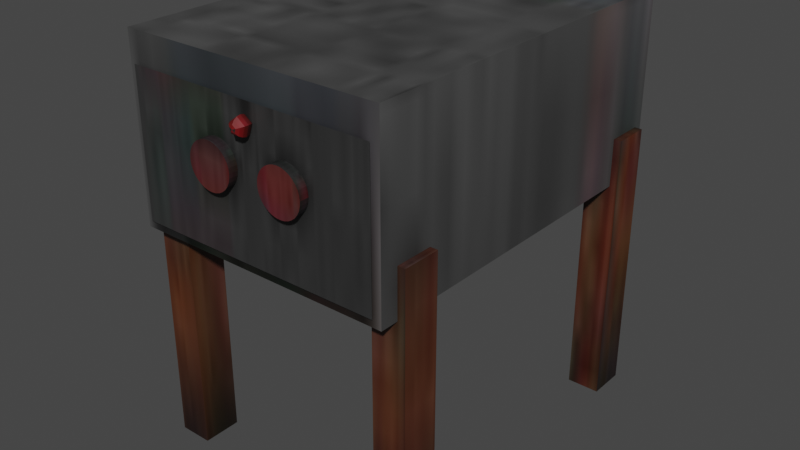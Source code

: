 # Source: egg_incubator.blend  (saved by Blender 3.6.13; exported with 4.5.12 LTS)
import bpy
from mathutils import Matrix  # noqa: F401  (used for matrix-valued properties, if any)

bpy.ops.wm.read_factory_settings(use_empty=True)
scene = bpy.context.scene
scene.name = 'Scene'

# ---- collections
col_collection = bpy.data.collections.new('Collection'); scene.collection.children.link(col_collection)

# ---- images (referenced by path relative to the original .blend; pixels are not part of the script)
import os
ASSET_DIR = os.environ.get("B2B_ASSET_DIR", "")  # directory of the original .blend (textures are referenced by path, not embedded)
HERE = os.path.dirname(os.path.abspath(__file__))  # packed textures are extracted next to this script under _unpacked/

def load_image(name, relpath, width, height, colorspace="sRGB"):
    """Load a texture the original file referenced (path relative to the .blend, or extracted next to this script)."""
    p = next((c for c in (os.path.join(HERE, relpath), os.path.join(ASSET_DIR, relpath)) if relpath and os.path.exists(c)), "")
    if p:
        img = bpy.data.images.load(p, check_existing=True)
        img.name = name
    else:  # same state as the original file: an image datablock whose file is absent (Cycles renders it pink)
        img = bpy.data.images.new(name, width, height)
        img.source = "FILE"
        img.filepath = "//" + (relpath or name)
    img.colorspace_settings.name = colorspace
    return img
img_egg_incubator_jpg = load_image('egg incubator.jpg', '_unpacked/egg_incubator.63639873.jpg', 128, 128, 'sRGB')

# ---- materials (node trees are filled in below, after node groups)
mat_egg_incubator = bpy.data.materials.new('egg incubator')
mat_egg_incubator.use_transparent_shadow = False

# ---- material node trees
mat_egg_incubator.use_nodes = True; mat_egg_incubator.node_tree.nodes.clear()
_N = mat_egg_incubator.node_tree.nodes; _L = mat_egg_incubator.node_tree.links
n0 = _N.new('ShaderNodeBsdfPrincipled'); n0.name = 'Principled BSDF'; n0.location = (10, 300)
n0.distribution = 'GGX'
n0.subsurface_method = 'RANDOM_WALK_SKIN'
n0.inputs[3].default_value = 1.45
n0.inputs[27].default_value = (0.0, 0.0, 0.0, 1.0)
n0.inputs[28].default_value = 1.0
n1 = _N.new('ShaderNodeOutputMaterial'); n1.name = 'Material Output'; n1.location = (300, 300)
n2 = _N.new('ShaderNodeTexImage'); n2.name = 'Image Texture'; n2.location = (-285, 189)
n2.image = img_egg_incubator_jpg
_L.new(n0.outputs[0], n1.inputs[0])
_L.new(n2.outputs[0], n0.inputs[0])
n1.is_active_output = True

# ---- world
world_world = bpy.data.worlds.new('World'); scene.world = world_world
world_world.use_nodes = True; world_world.node_tree.nodes.clear()
_N = world_world.node_tree.nodes; _L = world_world.node_tree.links
n0 = _N.new('ShaderNodeOutputWorld'); n0.name = 'World Output'; n0.location = (300, 300)
n1 = _N.new('ShaderNodeBackground'); n1.name = 'Background'; n1.location = (10, 300)
n1.inputs[0].default_value = (0.05088, 0.05088, 0.05088, 1.0)
_L.new(n1.outputs[0], n0.inputs[0])
n0.is_active_output = True
world_world.color = (0.05088, 0.05088, 0.05088)
world_world.use_sun_shadow = False
world_world.sun_shadow_jitter_overblur = 0.0

# ---- meshes
me_cube_004 = bpy.data.meshes.new('Cube.004')
me_cube_004.from_pydata([(-1.0, -1.0, -1.0), (-1.0, -1.0, 1.0), (-1.0, 1.0, -1.0), (-1.0, 1.0, 1.0), (1.0, -1.0, -1.0), (1.0, -1.0, 1.0), (1.0, 1.0, -1.0), (1.0, 1.0, 1.0), (-17.15, -1.0, -1.0), (-17.15, -1.0, 1.0), (-17.15, 1.0, -1.0), (-17.15, 1.0, 1.0), (-15.15, -1.0, -1.0), (-15.15, -1.0, 1.0), (-15.15, 1.0, -1.0), (-15.15, 1.0, 1.0), (-1.0, 13.78, -0.9953), (-1.0, 13.78, 1.005), (-1.0, 15.78, -0.9953), (-1.0, 15.78, 1.005), (1.0, 13.78, -0.9953), (1.0, 13.78, 1.005), (1.0, 15.78, -0.9953), (1.0, 15.78, 1.005), (-17.15, 13.78, -0.9953), (-17.15, 13.78, 1.005), (-17.15, 15.78, -0.9953), (-17.15, 15.78, 1.005), (-15.15, 13.78, -0.9953), (-15.15, 13.78, 1.005), (-15.15, 15.78, -0.9953), (-15.15, 15.78, 1.005), (-17.68, -0.5959, 0.6631), (-17.68, -0.5959, 1.95), (-17.68, 15.33, 0.6631), (-17.68, 15.33, 1.95), (1.958, -0.5959, 0.6631), (1.958, -0.5959, 1.95), (1.958, 15.33, 0.6631), (1.958, 15.33, 1.95), (2.062, -0.1952, 1.742), (2.062, -0.1952, 0.721), (2.062, 14.89, 1.742), (2.062, 14.89, 0.721), (2.759, 7.489, 1.63), (2.654, 7.489, 1.652), (2.498, 7.489, 1.666), (2.313, 7.489, 1.671), (2.128, 7.489, 1.666), (1.971, 7.489, 1.652), (1.866, 7.489, 1.63), (2.796, 7.489, 1.604), (2.759, 7.691, 1.612), (2.654, 7.863, 1.619), (2.498, 7.977, 1.624), (2.313, 8.018, 1.625), (2.128, 7.977, 1.624), (1.971, 7.863, 1.619), (1.866, 7.691, 1.612), (2.759, 7.614, 1.584), (2.654, 7.72, 1.566), (2.498, 7.791, 1.555), (2.313, 7.816, 1.55), (2.128, 7.791, 1.555), (1.971, 7.72, 1.566), (1.866, 7.614, 1.584), (2.759, 7.364, 1.584), (2.654, 7.258, 1.566), (2.498, 7.187, 1.555), (2.313, 7.162, 1.55), (2.128, 7.187, 1.555), (1.971, 7.258, 1.566), (1.866, 7.364, 1.584), (2.759, 7.286, 1.612), (2.654, 7.115, 1.619), (2.498, 7.0, 1.624), (2.313, 6.96, 1.625), (2.128, 7.0, 1.624), (1.971, 7.115, 1.619), (1.866, 7.286, 1.612), (1.829, 7.489, 1.604), (2.032, 6.738, 1.307), (2.537, 6.565, 1.306), (2.029, 6.712, 1.276), (2.533, 6.543, 1.279), (2.025, 6.635, 1.246), (2.53, 6.476, 1.252), (2.021, 6.511, 1.218), (2.527, 6.367, 1.228), (2.018, 6.343, 1.193), (2.524, 6.221, 1.207), (2.016, 6.139, 1.173), (2.522, 6.044, 1.189), (2.014, 5.907, 1.158), (2.52, 5.841, 1.176), (2.013, 5.654, 1.149), (2.519, 5.62, 1.168), (2.012, 5.391, 1.146), (2.519, 5.391, 1.165), (2.013, 5.129, 1.149), (2.519, 5.162, 1.168), (2.014, 4.876, 1.158), (2.52, 4.942, 1.176), (2.016, 4.643, 1.173), (2.522, 4.739, 1.189), (2.018, 4.439, 1.193), (2.524, 4.561, 1.207), (2.021, 4.272, 1.218), (2.527, 4.415, 1.228), (2.025, 4.147, 1.246), (2.53, 4.307, 1.252), (2.029, 4.071, 1.276), (2.533, 4.24, 1.279), (2.032, 4.045, 1.307), (2.537, 4.217, 1.306), (2.036, 4.071, 1.339), (2.54, 4.24, 1.334), (2.04, 4.147, 1.369), (2.543, 4.307, 1.36), (2.044, 4.272, 1.397), (2.546, 4.415, 1.384), (2.047, 4.439, 1.422), (2.549, 4.561, 1.406), (2.049, 4.643, 1.442), (2.551, 4.739, 1.423), (2.051, 4.876, 1.457), (2.553, 4.942, 1.436), (2.052, 5.129, 1.466), (2.554, 5.162, 1.444), (2.053, 5.391, 1.469), (2.554, 5.391, 1.447), (2.052, 5.654, 1.466), (2.554, 5.62, 1.444), (2.051, 5.907, 1.457), (2.553, 5.841, 1.436), (2.049, 6.139, 1.442), (2.551, 6.044, 1.423), (2.047, 6.343, 1.422), (2.549, 6.221, 1.406), (2.044, 6.511, 1.397), (2.546, 6.367, 1.384), (2.04, 6.635, 1.369), (2.543, 6.476, 1.36), (2.036, 6.712, 1.339), (2.54, 6.543, 1.334), (2.533, 6.712, 1.275), (2.537, 6.738, 1.306), (2.529, 6.635, 1.244), (2.525, 6.511, 1.216), (2.522, 6.343, 1.192), (2.52, 6.139, 1.172), (2.518, 5.907, 1.157), (2.517, 5.654, 1.148), (2.516, 5.391, 1.145), (2.517, 5.129, 1.148), (2.518, 4.876, 1.157), (2.52, 4.643, 1.172), (2.522, 4.439, 1.192), (2.525, 4.272, 1.216), (2.529, 4.147, 1.244), (2.533, 4.071, 1.275), (2.537, 4.045, 1.306), (2.541, 4.071, 1.338), (2.544, 4.147, 1.368), (2.548, 4.272, 1.396), (2.551, 4.439, 1.42), (2.554, 4.643, 1.44), (2.555, 4.876, 1.455), (2.557, 5.129, 1.465), (2.557, 5.391, 1.468), (2.557, 5.654, 1.465), (2.555, 5.907, 1.455), (2.554, 6.139, 1.44), (2.551, 6.343, 1.42), (2.548, 6.511, 1.396), (2.544, 6.635, 1.368), (2.541, 6.712, 1.338), (2.032, 11.27, 1.307), (2.537, 11.1, 1.306), (2.029, 11.24, 1.276), (2.533, 11.08, 1.279), (2.025, 11.17, 1.246), (2.53, 11.01, 1.252), (2.021, 11.04, 1.218), (2.527, 10.9, 1.228), (2.018, 10.88, 1.193), (2.524, 10.75, 1.207), (2.016, 10.67, 1.173), (2.522, 10.58, 1.189), (2.014, 10.44, 1.158), (2.52, 10.37, 1.176), (2.013, 10.19, 1.149), (2.519, 10.15, 1.168), (2.012, 9.924, 1.146), (2.519, 9.924, 1.165), (2.013, 9.662, 1.149), (2.519, 9.695, 1.168), (2.014, 9.409, 1.158), (2.52, 9.475, 1.176), (2.016, 9.176, 1.173), (2.522, 9.272, 1.189), (2.018, 8.972, 1.193), (2.524, 9.094, 1.207), (2.021, 8.805, 1.218), (2.527, 8.948, 1.228), (2.025, 8.68, 1.246), (2.53, 8.84, 1.252), (2.029, 8.604, 1.276), (2.533, 8.773, 1.279), (2.032, 8.578, 1.307), (2.537, 8.75, 1.306), (2.036, 8.604, 1.339), (2.54, 8.773, 1.334), (2.04, 8.68, 1.369), (2.543, 8.84, 1.36), (2.044, 8.805, 1.397), (2.546, 8.948, 1.384), (2.047, 8.972, 1.422), (2.549, 9.094, 1.406), (2.049, 9.176, 1.442), (2.551, 9.272, 1.423), (2.051, 9.409, 1.457), (2.553, 9.475, 1.436), (2.052, 9.662, 1.466), (2.554, 9.695, 1.444), (2.053, 9.924, 1.469), (2.554, 9.924, 1.447), (2.052, 10.19, 1.466), (2.554, 10.15, 1.444), (2.051, 10.44, 1.457), (2.553, 10.37, 1.436), (2.049, 10.67, 1.442), (2.551, 10.58, 1.423), (2.047, 10.88, 1.422), (2.549, 10.75, 1.406), (2.044, 11.04, 1.397), (2.546, 10.9, 1.384), (2.04, 11.17, 1.369), (2.543, 11.01, 1.36), (2.036, 11.24, 1.339), (2.54, 11.08, 1.334), (2.533, 11.24, 1.275), (2.537, 11.27, 1.306), (2.529, 11.17, 1.244), (2.525, 11.04, 1.216), (2.522, 10.88, 1.192), (2.52, 10.67, 1.172), (2.518, 10.44, 1.157), (2.517, 10.19, 1.148), (2.516, 9.924, 1.145), (2.517, 9.662, 1.148), (2.518, 9.409, 1.157), (2.52, 9.176, 1.172), (2.522, 8.972, 1.192), (2.525, 8.805, 1.216), (2.529, 8.68, 1.244), (2.533, 8.604, 1.275), (2.537, 8.578, 1.306), (2.541, 8.604, 1.338), (2.544, 8.68, 1.368), (2.548, 8.805, 1.396), (2.551, 8.972, 1.42), (2.554, 9.176, 1.44), (2.555, 9.409, 1.455), (2.557, 9.662, 1.465), (2.557, 9.924, 1.468), (2.557, 10.19, 1.465), (2.555, 10.44, 1.455), (2.554, 10.67, 1.44), (2.551, 10.88, 1.42), (2.548, 11.04, 1.396), (2.544, 11.17, 1.368), (2.541, 11.24, 1.338)], [], [(0, 1, 3, 2), (2, 3, 7, 6), (6, 7, 5, 4), (4, 5, 1, 0), (2, 6, 4, 0), (7, 3, 1, 5), (8, 9, 11, 10), (10, 11, 15, 14), (14, 15, 13, 12), (12, 13, 9, 8), (10, 14, 12, 8), (15, 11, 9, 13), (16, 17, 19, 18), (18, 19, 23, 22), (22, 23, 21, 20), (20, 21, 17, 16), (18, 22, 20, 16), (23, 19, 17, 21), (24, 25, 27, 26), (26, 27, 31, 30), (30, 31, 29, 28), (28, 29, 25, 24), (26, 30, 28, 24), (31, 27, 25, 29), (32, 33, 35, 34), (34, 35, 39, 38), (38, 39, 37, 36), (36, 37, 33, 32), (34, 38, 36, 32), (39, 35, 33, 37), (40, 41, 43, 42), (45, 44, 52, 53), (50, 49, 57, 58), (48, 47, 55, 56), (46, 45, 53, 54), (44, 51, 52), (80, 50, 58), (49, 48, 56, 57), (47, 46, 54, 55), (56, 55, 62, 63), (54, 53, 60, 61), (52, 51, 59), (80, 58, 65), (57, 56, 63, 64), (55, 54, 61, 62), (53, 52, 59, 60), (58, 57, 64, 65), (80, 65, 72), (64, 63, 70, 71), (62, 61, 68, 69), (60, 59, 66, 67), (65, 64, 71, 72), (63, 62, 69, 70), (61, 60, 67, 68), (59, 51, 66), (69, 68, 75, 76), (67, 66, 73, 74), (72, 71, 78, 79), (70, 69, 76, 77), (68, 67, 74, 75), (66, 51, 73), (80, 72, 79), (71, 70, 77, 78), (79, 78, 49, 50), (77, 76, 47, 48), (75, 74, 45, 46), (73, 51, 44), (80, 79, 50), (78, 77, 48, 49), (76, 75, 46, 47), (74, 73, 44, 45), (81, 146, 145, 83), (83, 145, 147, 85), (85, 147, 148, 87), (87, 148, 149, 89), (89, 149, 150, 91), (91, 150, 151, 93), (93, 151, 152, 95), (95, 152, 153, 97), (97, 153, 154, 99), (99, 154, 155, 101), (101, 155, 156, 103), (103, 156, 157, 105), (105, 157, 158, 107), (107, 158, 159, 109), (109, 159, 160, 111), (111, 160, 161, 113), (113, 161, 162, 115), (115, 162, 163, 117), (117, 163, 164, 119), (119, 164, 165, 121), (121, 165, 166, 123), (123, 166, 167, 125), (125, 167, 168, 127), (127, 168, 169, 129), (129, 169, 170, 131), (131, 170, 171, 133), (133, 171, 172, 135), (135, 172, 173, 137), (137, 173, 174, 139), (139, 174, 175, 141), (84, 82, 144, 142, 140, 138, 136, 134, 132, 130, 128, 126, 124, 122, 120, 118, 116, 114, 112, 110, 108, 106, 104, 102, 100, 98, 96, 94, 92, 90, 88, 86), (141, 175, 176, 143), (143, 176, 146, 81), (81, 83, 85, 87, 89, 91, 93, 95, 97, 99, 101, 103, 105, 107, 109, 111, 113, 115, 117, 119, 121, 123, 125, 127, 129, 131, 133, 135, 137, 139, 141, 143), (82, 84, 145, 146), (84, 86, 147, 145), (86, 88, 148, 147), (88, 90, 149, 148), (90, 92, 150, 149), (92, 94, 151, 150), (94, 96, 152, 151), (96, 98, 153, 152), (98, 100, 154, 153), (100, 102, 155, 154), (102, 104, 156, 155), (104, 106, 157, 156), (106, 108, 158, 157), (108, 110, 159, 158), (110, 112, 160, 159), (112, 114, 161, 160), (114, 116, 162, 161), (116, 118, 163, 162), (118, 120, 164, 163), (120, 122, 165, 164), (122, 124, 166, 165), (124, 126, 167, 166), (126, 128, 168, 167), (128, 130, 169, 168), (130, 132, 170, 169), (132, 134, 171, 170), (134, 136, 172, 171), (136, 138, 173, 172), (138, 140, 174, 173), (140, 142, 175, 174), (142, 144, 176, 175), (144, 82, 146, 176), (177, 242, 241, 179), (179, 241, 243, 181), (181, 243, 244, 183), (183, 244, 245, 185), (185, 245, 246, 187), (187, 246, 247, 189), (189, 247, 248, 191), (191, 248, 249, 193), (193, 249, 250, 195), (195, 250, 251, 197), (197, 251, 252, 199), (199, 252, 253, 201), (201, 253, 254, 203), (203, 254, 255, 205), (205, 255, 256, 207), (207, 256, 257, 209), (209, 257, 258, 211), (211, 258, 259, 213), (213, 259, 260, 215), (215, 260, 261, 217), (217, 261, 262, 219), (219, 262, 263, 221), (221, 263, 264, 223), (223, 264, 265, 225), (225, 265, 266, 227), (227, 266, 267, 229), (229, 267, 268, 231), (231, 268, 269, 233), (233, 269, 270, 235), (235, 270, 271, 237), (180, 178, 240, 238, 236, 234, 232, 230, 228, 226, 224, 222, 220, 218, 216, 214, 212, 210, 208, 206, 204, 202, 200, 198, 196, 194, 192, 190, 188, 186, 184, 182), (237, 271, 272, 239), (239, 272, 242, 177), (177, 179, 181, 183, 185, 187, 189, 191, 193, 195, 197, 199, 201, 203, 205, 207, 209, 211, 213, 215, 217, 219, 221, 223, 225, 227, 229, 231, 233, 235, 237, 239), (178, 180, 241, 242), (180, 182, 243, 241), (182, 184, 244, 243), (184, 186, 245, 244), (186, 188, 246, 245), (188, 190, 247, 246), (190, 192, 248, 247), (192, 194, 249, 248), (194, 196, 250, 249), (196, 198, 251, 250), (198, 200, 252, 251), (200, 202, 253, 252), (202, 204, 254, 253), (204, 206, 255, 254), (206, 208, 256, 255), (208, 210, 257, 256), (210, 212, 258, 257), (212, 214, 259, 258), (214, 216, 260, 259), (216, 218, 261, 260), (218, 220, 262, 261), (220, 222, 263, 262), (222, 224, 264, 263), (224, 226, 265, 264), (226, 228, 266, 265), (228, 230, 267, 266), (230, 232, 268, 267), (232, 234, 269, 268), (234, 236, 270, 269), (236, 238, 271, 270), (238, 240, 272, 271), (240, 178, 242, 272)])
_uv = me_cube_004.uv_layers.new(name='UVMap')
_uv.uv.foreach_set('vector', [0.1248, 0.4906, 0.1248, 0.3976, 0.2178, 0.3976, 0.2178, 0.4906, 0.1248, 0.5837, 0.1248, 0.4906, 0.2178, 0.4906, 0.2178, 0.5837, 0.3109, 0.4906, 0.2178, 0.4906, 0.2178, 0.3976, 0.3109, 0.3976, 0.3109, 0.5837, 0.2178, 0.5837, 0.2178, 0.4906, 0.3109, 0.4906, 0.2178, 0.6767, 0.1248, 0.6767, 0.1248, 0.5837, 0.2178, 0.5837, 0.3109, 0.6767, 0.2178, 0.6767, 0.2178, 0.5837, 0.3109, 0.5837, 0.4039, 0.8628, 0.3109, 0.8628, 0.3109, 0.7698, 0.4039, 0.7698, 0.3109, 0.7698, 0.2178, 0.7698, 0.2178, 0.6767, 0.3109, 0.6767, 0.497, 0.8628, 0.4039, 0.8628, 0.4039, 0.7698, 0.497, 0.7698, 0.4039, 0.7698, 0.3109, 0.7698, 0.3109, 0.6767, 0.4039, 0.6767, 0.4039, 0.4906, 0.3109, 0.4906, 0.3109, 0.3976, 0.4039, 0.3976, 0.4039, 0.5837, 0.3109, 0.5837, 0.3109, 0.4906, 0.4039, 0.4906, 0.4039, 0.4906, 0.4039, 0.3976, 0.497, 0.3976, 0.497, 0.4906, 0.497, 0.4906, 0.497, 0.3976, 0.59, 0.3976, 0.59, 0.4906, 0.4039, 0.5837, 0.4039, 0.4906, 0.497, 0.4906, 0.497, 0.5837, 0.497, 0.5837, 0.497, 0.4906, 0.59, 0.4906, 0.59, 0.5837, 0.4039, 0.5837, 0.4039, 0.6767, 0.3109, 0.6767, 0.3109, 0.5837, 0.2178, 0.7698, 0.1248, 0.7698, 0.1248, 0.6767, 0.2178, 0.6767, 0.497, 0.5837, 0.497, 0.6767, 0.4039, 0.6767, 0.4039, 0.5837, 0.59, 0.6767, 0.497, 0.6767, 0.497, 0.5837, 0.59, 0.5837, 0.4039, 0.7698, 0.4039, 0.6767, 0.497, 0.6767, 0.497, 0.7698, 0.59, 0.7698, 0.497, 0.7698, 0.497, 0.6767, 0.59, 0.6767, 0.2178, 0.8628, 0.1248, 0.8628, 0.1248, 0.7698, 0.2178, 0.7698, 0.3109, 0.8628, 0.2178, 0.8628, 0.2178, 0.7698, 0.3109, 0.7698, 0.06249, 0.5752, 0.04262, 0.5752, 0.04262, 0.3294, 0.06249, 0.3294, 0.554, 0.3294, 0.5341, 0.3294, 0.5341, 0.02639, 0.554, 0.02639, 0.08236, 0.5752, 0.06249, 0.5752, 0.06249, 0.3294, 0.08236, 0.3294, 0.5739, 0.3294, 0.554, 0.3294, 0.554, 0.02639, 0.5739, 0.02639, 0.5341, 0.02639, 0.5341, 0.3294, 0.2884, 0.3294, 0.2884, 0.02639, 0.2884, 0.02639, 0.2884, 0.3294, 0.04262, 0.3294, 0.04262, 0.02639, 0.9118, 0.03504, 0.9684, 0.03504, 0.9684, 0.8712, 0.9118, 0.8712, 0.8434, 0.3241, 0.8515, 0.3256, 0.8487, 0.3411, 0.8383, 0.3528, 0.783, 0.3168, 0.791, 0.3182, 0.7858, 0.3469, 0.7802, 0.3323, 0.803, 0.3167, 0.8172, 0.3193, 0.8099, 0.3599, 0.7962, 0.3543, 0.8314, 0.3219, 0.8434, 0.3241, 0.8383, 0.3528, 0.8246, 0.3594, 0.8515, 0.3293, 0.8544, 0.3298, 0.8487, 0.3448, 0.7802, 0.3163, 0.783, 0.3168, 0.7802, 0.3323, 0.791, 0.3182, 0.803, 0.3204, 0.7962, 0.3579, 0.7858, 0.3469, 0.8172, 0.3193, 0.8314, 0.3219, 0.8246, 0.3594, 0.8099, 0.3599, 0.6763, 0.358, 0.6627, 0.3636, 0.6597, 0.3482, 0.6735, 0.3437, 0.6479, 0.3632, 0.6343, 0.3566, 0.6321, 0.3456, 0.6451, 0.3489, 0.7379, 0.2824, 0.7379, 0.2982, 0.7358, 0.2885, 0.7397, 0.2983, 0.7397, 0.2824, 0.7416, 0.2886, 0.6867, 0.347, 0.6763, 0.358, 0.6735, 0.3437, 0.6846, 0.336, 0.6627, 0.3636, 0.6479, 0.3632, 0.6451, 0.3489, 0.6597, 0.3482, 0.6343, 0.3566, 0.6238, 0.3449, 0.6227, 0.3389, 0.6321, 0.3456, 0.6923, 0.3323, 0.6867, 0.347, 0.6846, 0.336, 0.6912, 0.3264, 0.6923, 0.3163, 0.6912, 0.3264, 0.6877, 0.3072, 0.6846, 0.336, 0.6735, 0.3437, 0.665, 0.2973, 0.6781, 0.3005, 0.6597, 0.3482, 0.6451, 0.3489, 0.6367, 0.3025, 0.6505, 0.298, 0.6321, 0.3456, 0.6227, 0.3389, 0.6192, 0.3197, 0.6257, 0.3101, 0.6912, 0.3264, 0.6846, 0.336, 0.6781, 0.3005, 0.6877, 0.3072, 0.6735, 0.3437, 0.6597, 0.3482, 0.6505, 0.298, 0.665, 0.2973, 0.6451, 0.3489, 0.6321, 0.3456, 0.6257, 0.3101, 0.6367, 0.3025, 0.6227, 0.3389, 0.6181, 0.3298, 0.6192, 0.3197, 0.6505, 0.298, 0.6367, 0.3025, 0.6342, 0.2881, 0.6478, 0.2824, 0.6257, 0.3101, 0.6192, 0.3197, 0.6181, 0.3138, 0.6238, 0.2991, 0.6877, 0.3072, 0.6781, 0.3005, 0.6762, 0.2895, 0.6867, 0.3012, 0.665, 0.2973, 0.6505, 0.298, 0.6478, 0.2824, 0.6626, 0.2829, 0.6367, 0.3025, 0.6257, 0.3101, 0.6238, 0.2991, 0.6342, 0.2881, 0.7358, 0.2885, 0.7336, 0.2982, 0.7336, 0.2824, 0.7397, 0.2983, 0.7379, 0.2886, 0.7397, 0.2824, 0.6781, 0.3005, 0.665, 0.2973, 0.6626, 0.2829, 0.6762, 0.2895, 0.7859, 0.3012, 0.7963, 0.2895, 0.791, 0.3182, 0.783, 0.3168, 0.8099, 0.2829, 0.8247, 0.2824, 0.8172, 0.323, 0.803, 0.3204, 0.8383, 0.2881, 0.8488, 0.2991, 0.8434, 0.3278, 0.8314, 0.3256, 0.8544, 0.3138, 0.8544, 0.3298, 0.8515, 0.3293, 0.7802, 0.3163, 0.7859, 0.3012, 0.783, 0.3168, 0.7963, 0.2895, 0.8099, 0.2829, 0.803, 0.3204, 0.791, 0.3182, 0.8247, 0.2824, 0.8383, 0.2881, 0.8314, 0.3256, 0.8172, 0.323, 0.8488, 0.2991, 0.8544, 0.3138, 0.8515, 0.3293, 0.8434, 0.3278, 0.7386, 0.2824, 0.6992, 0.2824, 0.6995, 0.2804, 0.7388, 0.2804, 0.7388, 0.2804, 0.6995, 0.2804, 0.6997, 0.2744, 0.739, 0.2744, 0.739, 0.2744, 0.6997, 0.2744, 0.6999, 0.2647, 0.7392, 0.2647, 0.7392, 0.2647, 0.6999, 0.2647, 0.7, 0.2517, 0.7394, 0.2517, 0.7394, 0.2517, 0.7, 0.2517, 0.7002, 0.2357, 0.7395, 0.2357, 0.7395, 0.2357, 0.7002, 0.2357, 0.7003, 0.2176, 0.7396, 0.2176, 0.7396, 0.2176, 0.7003, 0.2176, 0.7004, 0.1979, 0.7397, 0.1979, 0.7397, 0.1979, 0.7004, 0.1979, 0.7004, 0.1774, 0.7397, 0.1774, 0.7397, 0.1774, 0.7004, 0.1774, 0.7004, 0.1569, 0.7397, 0.1569, 0.7397, 0.1569, 0.7004, 0.1569, 0.7003, 0.1372, 0.7396, 0.1372, 0.7396, 0.1372, 0.7003, 0.1372, 0.7002, 0.119, 0.7395, 0.119, 0.7395, 0.119, 0.7002, 0.119, 0.7, 0.1031, 0.7394, 0.1031, 0.7394, 0.1031, 0.7, 0.1031, 0.6999, 0.09001, 0.7392, 0.09001, 0.7392, 0.09001, 0.6999, 0.09001, 0.6997, 0.08031, 0.739, 0.08031, 0.739, 0.08031, 0.6997, 0.08031, 0.6995, 0.07433, 0.7388, 0.07433, 0.7388, 0.07064, 0.6995, 0.07064, 0.6992, 0.06862, 0.7386, 0.06862, 0.6587, 0.06862, 0.698, 0.06862, 0.6983, 0.07064, 0.6589, 0.07064, 0.6589, 0.07433, 0.6983, 0.07433, 0.6985, 0.08031, 0.6591, 0.08031, 0.6591, 0.08031, 0.6985, 0.08031, 0.6987, 0.09001, 0.6594, 0.09001, 0.6594, 0.09001, 0.6987, 0.09001, 0.6989, 0.1031, 0.6595, 0.1031, 0.6595, 0.1031, 0.6989, 0.1031, 0.699, 0.119, 0.6597, 0.119, 0.6597, 0.119, 0.699, 0.119, 0.6991, 0.1372, 0.6598, 0.1372, 0.6598, 0.1372, 0.6991, 0.1372, 0.6992, 0.1569, 0.6599, 0.1569, 0.6599, 0.1569, 0.6992, 0.1569, 0.6992, 0.1774, 0.6599, 0.1774, 0.6599, 0.1774, 0.6992, 0.1774, 0.6992, 0.1979, 0.6599, 0.1979, 0.6599, 0.1979, 0.6992, 0.1979, 0.6991, 0.2176, 0.6598, 0.2176, 0.6598, 0.2176, 0.6991, 0.2176, 0.699, 0.2357, 0.6597, 0.2357, 0.6597, 0.2357, 0.699, 0.2357, 0.6989, 0.2517, 0.6595, 0.2517, 0.6595, 0.2517, 0.6989, 0.2517, 0.6987, 0.2647, 0.6594, 0.2647, 0.6594, 0.2647, 0.6987, 0.2647, 0.6985, 0.2744, 0.6591, 0.2744, 0.8448, 0.2672, 0.8426, 0.269, 0.8405, 0.2672, 0.8385, 0.262, 0.8367, 0.2535, 0.8351, 0.2421, 0.8339, 0.2282, 0.8331, 0.2123, 0.8326, 0.1951, 0.8326, 0.1772, 0.8331, 0.1594, 0.8339, 0.1422, 0.8351, 0.1264, 0.8367, 0.1125, 0.8385, 0.1011, 0.8405, 0.09268, 0.8426, 0.08749, 0.8448, 0.08576, 0.847, 0.08754, 0.849, 0.09278, 0.8508, 0.1013, 0.8523, 0.1127, 0.8535, 0.1266, 0.8544, 0.1424, 0.8548, 0.1596, 0.8548, 0.1775, 0.8544, 0.1954, 0.8535, 0.2125, 0.8523, 0.2284, 0.8508, 0.2422, 0.849, 0.2536, 0.847, 0.2621, 0.6591, 0.2744, 0.6985, 0.2744, 0.6983, 0.2804, 0.6589, 0.2804, 0.6589, 0.2804, 0.6983, 0.2804, 0.698, 0.2824, 0.6587, 0.2824, 0.8196, 0.07231, 0.822, 0.07436, 0.8243, 0.08036, 0.8264, 0.0901, 0.8282, 0.1032, 0.8296, 0.1191, 0.8305, 0.1373, 0.831, 0.157, 0.831, 0.1775, 0.8305, 0.198, 0.8296, 0.2177, 0.8282, 0.2359, 0.8264, 0.2518, 0.8243, 0.2648, 0.822, 0.2745, 0.8196, 0.2804, 0.8171, 0.2824, 0.8146, 0.2804, 0.8123, 0.2744, 0.8102, 0.2646, 0.8084, 0.2515, 0.8071, 0.2356, 0.8061, 0.2174, 0.8056, 0.1977, 0.8056, 0.1772, 0.8061, 0.1567, 0.8071, 0.137, 0.8084, 0.1189, 0.8102, 0.103, 0.8123, 0.08993, 0.8146, 0.08025, 0.8171, 0.0743, 0.8426, 0.269, 0.8448, 0.2672, 0.845, 0.2804, 0.8425, 0.2824, 0.8448, 0.2672, 0.847, 0.2621, 0.8474, 0.2745, 0.845, 0.2804, 0.847, 0.2621, 0.849, 0.2536, 0.8497, 0.2648, 0.8474, 0.2745, 0.849, 0.2536, 0.8508, 0.2422, 0.8518, 0.2518, 0.8497, 0.2648, 0.8508, 0.2422, 0.8523, 0.2284, 0.8536, 0.2359, 0.8518, 0.2518, 0.8523, 0.2284, 0.8535, 0.2125, 0.855, 0.2177, 0.8536, 0.2359, 0.8535, 0.2125, 0.8544, 0.1954, 0.8559, 0.198, 0.855, 0.2177, 0.8544, 0.1954, 0.8548, 0.1775, 0.8564, 0.1775, 0.8559, 0.198, 0.8548, 0.1775, 0.8548, 0.1596, 0.8564, 0.157, 0.8564, 0.1775, 0.8548, 0.1596, 0.8544, 0.1424, 0.8559, 0.1373, 0.8564, 0.157, 0.8544, 0.1424, 0.8535, 0.1266, 0.855, 0.1191, 0.8559, 0.1373, 0.8535, 0.1266, 0.8523, 0.1127, 0.8536, 0.1032, 0.855, 0.1191, 0.8523, 0.1127, 0.8508, 0.1013, 0.8518, 0.0901, 0.8536, 0.1032, 0.8508, 0.1013, 0.849, 0.09278, 0.8497, 0.08036, 0.8518, 0.0901, 0.849, 0.09278, 0.847, 0.08754, 0.8474, 0.07436, 0.8497, 0.08036, 0.847, 0.08754, 0.8448, 0.08576, 0.845, 0.07231, 0.8474, 0.07436, 0.8448, 0.08576, 0.8426, 0.08749, 0.8425, 0.0743, 0.845, 0.07231, 0.8426, 0.08749, 0.8405, 0.09268, 0.84, 0.08025, 0.8425, 0.0743, 0.8405, 0.09268, 0.8385, 0.1011, 0.8377, 0.08993, 0.84, 0.08025, 0.8385, 0.1011, 0.8367, 0.1125, 0.8356, 0.103, 0.8377, 0.08993, 0.8367, 0.1125, 0.8351, 0.1264, 0.8339, 0.1189, 0.8356, 0.103, 0.8351, 0.1264, 0.8339, 0.1422, 0.8325, 0.137, 0.8339, 0.1189, 0.8339, 0.1422, 0.8331, 0.1594, 0.8315, 0.1567, 0.8325, 0.137, 0.8331, 0.1594, 0.8326, 0.1772, 0.831, 0.1772, 0.8315, 0.1567, 0.8326, 0.1772, 0.8326, 0.1951, 0.831, 0.1977, 0.831, 0.1772, 0.8326, 0.1951, 0.8331, 0.2123, 0.8315, 0.2174, 0.831, 0.1977, 0.8331, 0.2123, 0.8339, 0.2282, 0.8325, 0.2356, 0.8315, 0.2174, 0.8339, 0.2282, 0.8351, 0.2421, 0.8339, 0.2515, 0.8325, 0.2356, 0.8351, 0.2421, 0.8367, 0.2535, 0.8356, 0.2646, 0.8339, 0.2515, 0.8367, 0.2535, 0.8385, 0.262, 0.8377, 0.2744, 0.8356, 0.2646, 0.8385, 0.262, 0.8405, 0.2672, 0.84, 0.2804, 0.8377, 0.2744, 0.8405, 0.2672, 0.8426, 0.269, 0.8425, 0.2824, 0.84, 0.2804, 0.779, 0.2824, 0.7397, 0.2824, 0.7399, 0.2804, 0.7793, 0.2804, 0.7793, 0.2804, 0.7399, 0.2804, 0.7402, 0.2744, 0.7795, 0.2744, 0.7795, 0.2744, 0.7402, 0.2744, 0.7404, 0.2647, 0.7797, 0.2647, 0.7797, 0.2647, 0.7404, 0.2647, 0.7405, 0.2517, 0.7799, 0.2517, 0.7799, 0.2517, 0.7405, 0.2517, 0.7407, 0.2357, 0.78, 0.2357, 0.78, 0.2357, 0.7407, 0.2357, 0.7408, 0.2176, 0.7801, 0.2176, 0.7801, 0.2176, 0.7408, 0.2176, 0.7409, 0.1979, 0.7802, 0.1979, 0.7802, 0.1979, 0.7409, 0.1979, 0.7409, 0.1774, 0.7802, 0.1774, 0.7802, 0.1774, 0.7409, 0.1774, 0.7409, 0.1569, 0.7802, 0.1569, 0.7802, 0.1569, 0.7409, 0.1569, 0.7408, 0.1372, 0.7801, 0.1372, 0.7801, 0.1372, 0.7408, 0.1372, 0.7407, 0.119, 0.78, 0.119, 0.78, 0.119, 0.7407, 0.119, 0.7405, 0.1031, 0.7799, 0.1031, 0.7799, 0.1031, 0.7405, 0.1031, 0.7404, 0.09001, 0.7797, 0.09001, 0.7797, 0.09001, 0.7404, 0.09001, 0.7402, 0.08031, 0.7795, 0.08031, 0.7795, 0.08031, 0.7402, 0.08031, 0.7399, 0.07433, 0.7793, 0.07433, 0.7793, 0.07064, 0.7399, 0.07064, 0.7397, 0.06862, 0.779, 0.06862, 0.6181, 0.06862, 0.6575, 0.06862, 0.6577, 0.07064, 0.6184, 0.07064, 0.6184, 0.07433, 0.6577, 0.07433, 0.6579, 0.08031, 0.6186, 0.08031, 0.6186, 0.08031, 0.6579, 0.08031, 0.6581, 0.09001, 0.6188, 0.09002, 0.6188, 0.09002, 0.6581, 0.09001, 0.6583, 0.1031, 0.619, 0.1031, 0.619, 0.1031, 0.6583, 0.1031, 0.6585, 0.119, 0.6191, 0.119, 0.6191, 0.119, 0.6585, 0.119, 0.6586, 0.1372, 0.6193, 0.1372, 0.6193, 0.1372, 0.6586, 0.1372, 0.6587, 0.1569, 0.6193, 0.1569, 0.6193, 0.1569, 0.6587, 0.1569, 0.6587, 0.1774, 0.6194, 0.1774, 0.6194, 0.1774, 0.6587, 0.1774, 0.6587, 0.1979, 0.6193, 0.1979, 0.6193, 0.1979, 0.6587, 0.1979, 0.6586, 0.2176, 0.6193, 0.2176, 0.6193, 0.2176, 0.6586, 0.2176, 0.6585, 0.2357, 0.6191, 0.2357, 0.6191, 0.2357, 0.6585, 0.2357, 0.6583, 0.2517, 0.619, 0.2517, 0.619, 0.2517, 0.6583, 0.2517, 0.6581, 0.2647, 0.6188, 0.2647, 0.6188, 0.2647, 0.6581, 0.2647, 0.6579, 0.2744, 0.6186, 0.2744, 0.8702, 0.2672, 0.868, 0.269, 0.8659, 0.2672, 0.8639, 0.262, 0.8621, 0.2535, 0.8605, 0.2421, 0.8593, 0.2282, 0.8585, 0.2123, 0.8581, 0.1951, 0.8581, 0.1772, 0.8585, 0.1594, 0.8593, 0.1422, 0.8605, 0.1264, 0.8621, 0.1125, 0.8639, 0.1011, 0.8659, 0.09268, 0.868, 0.08749, 0.8702, 0.08576, 0.8724, 0.08754, 0.8744, 0.09278, 0.8762, 0.1013, 0.8777, 0.1127, 0.8789, 0.1266, 0.8798, 0.1424, 0.8802, 0.1596, 0.8802, 0.1775, 0.8798, 0.1954, 0.8789, 0.2125, 0.8777, 0.2284, 0.8762, 0.2422, 0.8744, 0.2536, 0.8724, 0.2621, 0.6186, 0.2744, 0.6579, 0.2744, 0.6577, 0.2804, 0.6184, 0.2804, 0.6184, 0.2804, 0.6577, 0.2804, 0.6575, 0.2824, 0.6181, 0.2824, 0.7942, 0.07231, 0.7966, 0.07436, 0.7989, 0.08036, 0.801, 0.0901, 0.8028, 0.1032, 0.8042, 0.1191, 0.8051, 0.1373, 0.8056, 0.157, 0.8056, 0.1775, 0.8051, 0.198, 0.8042, 0.2177, 0.8028, 0.2359, 0.801, 0.2518, 0.7989, 0.2648, 0.7966, 0.2745, 0.7942, 0.2804, 0.7917, 0.2824, 0.7892, 0.2804, 0.7869, 0.2744, 0.7848, 0.2646, 0.783, 0.2515, 0.7816, 0.2356, 0.7807, 0.2174, 0.7802, 0.1977, 0.7802, 0.1772, 0.7807, 0.1567, 0.7816, 0.137, 0.783, 0.1189, 0.7848, 0.103, 0.7869, 0.08993, 0.7892, 0.08025, 0.7917, 0.0743, 0.868, 0.269, 0.8702, 0.2672, 0.8704, 0.2804, 0.8679, 0.2824, 0.8702, 0.2672, 0.8724, 0.2621, 0.8728, 0.2745, 0.8704, 0.2804, 0.8724, 0.2621, 0.8744, 0.2536, 0.8751, 0.2648, 0.8728, 0.2745, 0.8744, 0.2536, 0.8762, 0.2422, 0.8772, 0.2518, 0.8751, 0.2648, 0.8762, 0.2422, 0.8777, 0.2284, 0.879, 0.2359, 0.8772, 0.2518, 0.8777, 0.2284, 0.8789, 0.2125, 0.8804, 0.2177, 0.879, 0.2359, 0.8789, 0.2125, 0.8798, 0.1954, 0.8813, 0.198, 0.8804, 0.2177, 0.8798, 0.1954, 0.8802, 0.1775, 0.8818, 0.1775, 0.8813, 0.198, 0.8802, 0.1775, 0.8802, 0.1596, 0.8818, 0.157, 0.8818, 0.1775, 0.8802, 0.1596, 0.8798, 0.1424, 0.8813, 0.1373, 0.8818, 0.157, 0.8798, 0.1424, 0.8789, 0.1266, 0.8804, 0.1191, 0.8813, 0.1373, 0.8789, 0.1266, 0.8777, 0.1127, 0.879, 0.1032, 0.8804, 0.1191, 0.8777, 0.1127, 0.8762, 0.1013, 0.8772, 0.0901, 0.879, 0.1032, 0.8762, 0.1013, 0.8744, 0.09278, 0.8751, 0.08036, 0.8772, 0.0901, 0.8744, 0.09278, 0.8724, 0.08754, 0.8728, 0.07436, 0.8751, 0.08036, 0.8724, 0.08754, 0.8702, 0.08576, 0.8704, 0.07231, 0.8728, 0.07436, 0.8702, 0.08576, 0.868, 0.08749, 0.8679, 0.0743, 0.8704, 0.07231, 0.868, 0.08749, 0.8659, 0.09268, 0.8654, 0.08025, 0.8679, 0.0743, 0.8659, 0.09268, 0.8639, 0.1011, 0.8631, 0.08993, 0.8654, 0.08025, 0.8639, 0.1011, 0.8621, 0.1125, 0.861, 0.103, 0.8631, 0.08993, 0.8621, 0.1125, 0.8605, 0.1264, 0.8593, 0.1189, 0.861, 0.103, 0.8605, 0.1264, 0.8593, 0.1422, 0.8579, 0.137, 0.8593, 0.1189, 0.8593, 0.1422, 0.8585, 0.1594, 0.8569, 0.1567, 0.8579, 0.137, 0.8585, 0.1594, 0.8581, 0.1772, 0.8564, 0.1772, 0.8569, 0.1567, 0.8581, 0.1772, 0.8581, 0.1951, 0.8564, 0.1977, 0.8564, 0.1772, 0.8581, 0.1951, 0.8585, 0.2123, 0.8569, 0.2174, 0.8564, 0.1977, 0.8585, 0.2123, 0.8593, 0.2282, 0.8579, 0.2356, 0.8569, 0.2174, 0.8593, 0.2282, 0.8605, 0.2421, 0.8593, 0.2515, 0.8579, 0.2356, 0.8605, 0.2421, 0.8621, 0.2535, 0.861, 0.2646, 0.8593, 0.2515, 0.8621, 0.2535, 0.8639, 0.262, 0.8631, 0.2744, 0.861, 0.2646, 0.8639, 0.262, 0.8659, 0.2672, 0.8654, 0.2804, 0.8631, 0.2744, 0.8659, 0.2672, 0.868, 0.269, 0.8679, 0.2824, 0.8654, 0.2804])
me_cube_004.materials.append(mat_egg_incubator)
me_cube_004.use_remesh_fix_poles = True
me_cube_004.use_remesh_preserve_attributes = False
me_cube_004.use_mirror_vertex_groups = False
me_cube_004.update()

# ---- objects
ob_egg_incubator = bpy.data.objects.new('egg incubator', me_cube_004)

# ---- transforms, parenting, visibility, modifiers, constraints
ob_egg_incubator.location = (-0.3181, -0.6894, 0.3652)
ob_egg_incubator.rotation_euler = (0.0, 0.0, 4.712)
ob_egg_incubator.scale = (0.04897, 0.04264, 0.3554)
ob_egg_incubator.lineart.crease_threshold = 0.0

# ---- collection membership
col_collection.objects.link(ob_egg_incubator)

# ---- scene / render settings (as saved in the file)
scene.frame_start = 1; scene.frame_end = 250; scene.frame_set(0)
scene.render.engine = 'BLENDER_EEVEE_NEXT'
scene.cycles.use_denoising = False
scene.cycles.samples = 128
scene.cycles.sampling_pattern = 'TABULATED_SOBOL'
scene.cycles.use_adaptive_sampling = False
scene.cycles.use_light_tree = False
scene.view_settings.view_transform = 'Filmic'
bpy.context.view_layer.update()

# ---- added for rendering (the .blend has no active camera and no usable light): camera, sun
cam_auto = bpy.data.cameras.new('AutoCamera')
cam_auto.lens = 50.0
cam_auto.sensor_width = 36.0
cam_auto.clip_end = 1000.0
ob_auto_camera = bpy.data.objects.new('AutoCamera', cam_auto)
scene.collection.objects.link(ob_auto_camera)
ob_auto_camera.location = (1.49387, -2.12112, 1.73159)
ob_auto_camera.rotation_euler = (1.09748, -7.21219e-08, 0.694738)
scene.camera = ob_auto_camera
light_auto_sun = bpy.data.lights.new('AutoSun', 'SUN')
light_auto_sun.energy = 3.0
light_auto_sun.angle = 0.0523599
ob_auto_sun = bpy.data.objects.new('AutoSun', light_auto_sun)
scene.collection.objects.link(ob_auto_sun)
ob_auto_sun.rotation_euler = (0.872665, 0.174533, 0.523599)
bpy.context.view_layer.update()
